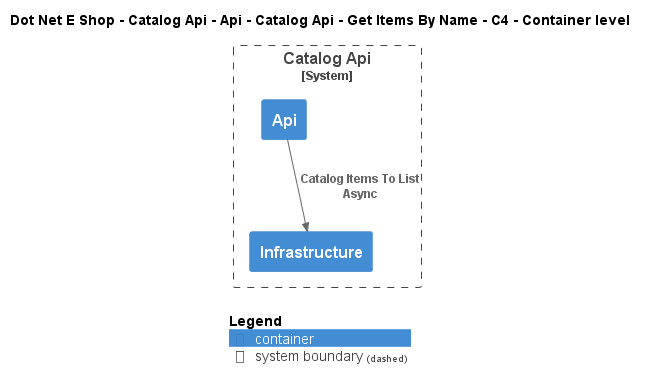

The diagram above was rendered by PlantUML. Its source (embedded in the PNG):
@startuml
!include ..\..\..\..\..\..\..\..\..\.c4s\C4_Container.puml

AddElementTag("c4interflow:lifecycle:new", $bgColor=green, $fontColor=#ffffff, $borderColor=green, $shadowing="False")
AddElementTag("c4interflow:lifecycle:changed", $bgColor=orange, $fontColor=#ffffff, $borderColor=orange, $shadowing="False")
AddElementTag("c4interflow:lifecycle:removed", $bgColor=red, $fontColor=#ffffff, $borderColor=red, $shadowing="False")

AddRelTag("c4interflow:lifecycle:new", $textColor=green, $lineColor=green)
AddRelTag("c4interflow:lifecycle:changed", $textColor=orange, $lineColor=orange)
AddRelTag("c4interflow:lifecycle:removed", $textColor=red, $lineColor=red)

SHOW_PERSON_PORTRAIT()
LAYOUT_TOP_DOWN()

skinparam linetype polyline

title Dot Net E Shop - Catalog Api - Api - Catalog Api - Get Items By Name - C4 - Container level


System_Boundary(DotNetEShop.SoftwareSystems.CatalogApi, "Catalog Api") {
    Container(DotNetEShop.SoftwareSystems.CatalogApi.Containers.Api, "Api", "", "")
    Container(DotNetEShop.SoftwareSystems.CatalogApi.Containers.Infrastructure, "Infrastructure", "", "")
}

Rel(DotNetEShop.SoftwareSystems.CatalogApi.Containers.Api, DotNetEShop.SoftwareSystems.CatalogApi.Containers.Infrastructure, "Catalog Items To List Async")


SHOW_LEGEND()
@enduml